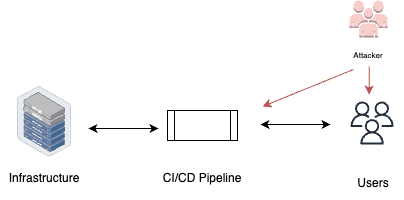

The diagram above was exported from draw.io. Its source (the exported page's mxGraphModel, read from the mxfile embedded in the PNG):
<mxGraphModel dx="586" dy="345" grid="0" gridSize="10" guides="1" tooltips="1" connect="1" arrows="1" fold="1" page="1" pageScale="1" pageWidth="850" pageHeight="1100" math="0" shadow="0">
  <root>
    <mxCell id="0" />
    <mxCell id="1" parent="0" />
    <mxCell id="b94HZelUpRPoaxA_aSND-2" value="CI/CD Pipeline" style="text;html=1;strokeColor=none;fillColor=none;align=center;verticalAlign=middle;whiteSpace=wrap;rounded=0;" vertex="1" parent="1">
      <mxGeometry x="266" y="311" width="88" height="30" as="geometry" />
    </mxCell>
    <mxCell id="b94HZelUpRPoaxA_aSND-3" value="" style="sketch=0;outlineConnect=0;fontColor=#232F3E;gradientColor=none;fillColor=#232F3D;strokeColor=none;dashed=0;verticalLabelPosition=bottom;verticalAlign=top;align=center;html=1;fontSize=12;fontStyle=0;aspect=fixed;pointerEvents=1;shape=mxgraph.aws4.users;" vertex="1" parent="1">
      <mxGeometry x="458" y="249" width="43" height="43" as="geometry" />
    </mxCell>
    <mxCell id="b94HZelUpRPoaxA_aSND-4" value="Users" style="text;html=1;strokeColor=none;fillColor=none;align=center;verticalAlign=middle;whiteSpace=wrap;rounded=0;" vertex="1" parent="1">
      <mxGeometry x="451" y="316" width="60" height="30" as="geometry" />
    </mxCell>
    <mxCell id="b94HZelUpRPoaxA_aSND-6" value="" style="endArrow=classic;startArrow=classic;html=1;rounded=0;" edge="1" parent="1">
      <mxGeometry width="50" height="50" relative="1" as="geometry">
        <mxPoint x="368" y="272" as="sourcePoint" />
        <mxPoint x="438" y="272" as="targetPoint" />
      </mxGeometry>
    </mxCell>
    <mxCell id="b94HZelUpRPoaxA_aSND-7" value="" style="outlineConnect=0;dashed=0;verticalLabelPosition=bottom;verticalAlign=top;align=center;html=1;shape=mxgraph.aws3.users;fillColor=#f8cecc;strokeColor=#b85450;" vertex="1" parent="1">
      <mxGeometry x="457" y="148" width="38" height="37" as="geometry" />
    </mxCell>
    <mxCell id="b94HZelUpRPoaxA_aSND-8" value="&lt;font style=&quot;font-size: 8px;&quot;&gt;Attacker&lt;/font&gt;" style="text;html=1;strokeColor=none;fillColor=none;align=center;verticalAlign=middle;whiteSpace=wrap;rounded=0;" vertex="1" parent="1">
      <mxGeometry x="446" y="187" width="60" height="30" as="geometry" />
    </mxCell>
    <mxCell id="b94HZelUpRPoaxA_aSND-11" value="" style="endArrow=classic;html=1;rounded=0;fillColor=#f8cecc;strokeColor=#b85450;" edge="1" parent="1">
      <mxGeometry width="50" height="50" relative="1" as="geometry">
        <mxPoint x="476.68" y="214" as="sourcePoint" />
        <mxPoint x="476.68" y="242" as="targetPoint" />
      </mxGeometry>
    </mxCell>
    <mxCell id="b94HZelUpRPoaxA_aSND-17" value="" style="shape=process;whiteSpace=wrap;html=1;backgroundOutline=1;" vertex="1" parent="1">
      <mxGeometry x="275" y="258" width="70" height="30" as="geometry" />
    </mxCell>
    <mxCell id="b94HZelUpRPoaxA_aSND-18" value="" style="image;points=[];aspect=fixed;html=1;align=center;shadow=0;dashed=0;image=img/lib/allied_telesis/storage/Datacenter_Server_Half_Rack_ToR.svg;" vertex="1" parent="1">
      <mxGeometry x="125" y="234" width="54.19" height="70.41" as="geometry" />
    </mxCell>
    <mxCell id="b94HZelUpRPoaxA_aSND-19" value="Infrastructure" style="text;html=1;strokeColor=none;fillColor=none;align=center;verticalAlign=middle;whiteSpace=wrap;rounded=0;" vertex="1" parent="1">
      <mxGeometry x="108" y="311" width="88" height="30" as="geometry" />
    </mxCell>
    <mxCell id="b94HZelUpRPoaxA_aSND-20" value="" style="endArrow=classic;startArrow=classic;html=1;rounded=0;" edge="1" parent="1">
      <mxGeometry width="50" height="50" relative="1" as="geometry">
        <mxPoint x="196" y="276" as="sourcePoint" />
        <mxPoint x="266" y="276" as="targetPoint" />
      </mxGeometry>
    </mxCell>
    <mxCell id="b94HZelUpRPoaxA_aSND-21" value="" style="endArrow=classic;html=1;rounded=0;fillColor=#f8cecc;strokeColor=#b85450;exitX=0.25;exitY=1;exitDx=0;exitDy=0;" edge="1" parent="1" source="b94HZelUpRPoaxA_aSND-8">
      <mxGeometry width="50" height="50" relative="1" as="geometry">
        <mxPoint x="486.68" y="224" as="sourcePoint" />
        <mxPoint x="370" y="254" as="targetPoint" />
      </mxGeometry>
    </mxCell>
  </root>
</mxGraphModel>